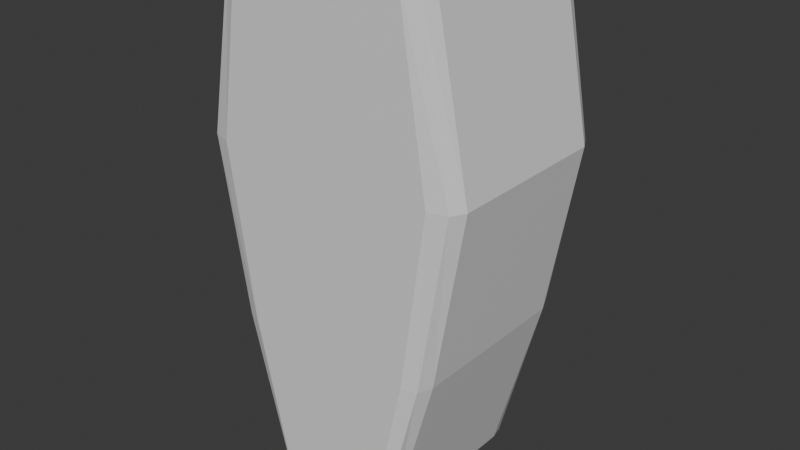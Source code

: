 # Source: D.blend  (saved by Blender 4.4.32; exported with 4.5.12 LTS)
import bpy
from mathutils import Matrix  # noqa: F401  (used for matrix-valued properties, if any)

bpy.ops.wm.read_factory_settings(use_empty=True)
scene = bpy.context.scene
scene.name = 'Scene'

# ---- collections
col_collection = bpy.data.collections.new('Collection'); scene.collection.children.link(col_collection)

# ---- materials (node trees are filled in below, after node groups)
mat_material = bpy.data.materials.new('Material')
mat_material.alpha_threshold = 0.0
mat_material.roughness = 0.5
mat_material.line_color = (0.0, 0.0, 0.0, 1.0)

# ---- material node trees
mat_material.use_nodes = True; mat_material.node_tree.nodes.clear()
_N = mat_material.node_tree.nodes; _L = mat_material.node_tree.links
n0 = _N.new('ShaderNodeOutputMaterial'); n0.name = 'Material Output'; n0.location = (300, 300)
n1 = _N.new('ShaderNodeBsdfPrincipled'); n1.name = 'Principled BSDF'; n1.location = (10, 300)
n1.inputs[3].default_value = 1.45
_L.new(n1.outputs[0], n0.inputs[0])
n0.is_active_output = True

# ---- world
world_world = bpy.data.worlds.new('World'); scene.world = world_world
world_world.use_nodes = True; world_world.node_tree.nodes.clear()
_N = world_world.node_tree.nodes; _L = world_world.node_tree.links
n0 = _N.new('ShaderNodeOutputWorld'); n0.name = 'World Output'; n0.location = (300, 300)
n1 = _N.new('ShaderNodeBackground'); n1.name = 'Background'; n1.location = (10, 300)
n1.inputs[0].default_value = (0.05088, 0.05088, 0.05088, 1.0)
_L.new(n1.outputs[0], n0.inputs[0])
n0.is_active_output = True
world_world.color = (0.05088, 0.05088, 0.05088)
world_world.sun_shadow_jitter_overblur = 0.0

# ---- meshes
me_cube = bpy.data.meshes.new('Cube')
me_cube.from_pydata([(0.315, 0.2563, 1.6), (0.2563, 0.315, 1.6), (0.2978, 0.2978, 1.6), (0.1433, 0.315, 0.0), (0.1761, 0.2563, 0.0), (0.1665, 0.2978, 0.0), (0.2563, -0.315, 1.6), (0.315, -0.2563, 1.6), (0.2978, -0.2978, 1.6), (0.1761, -0.2563, 0.0), (0.1433, -0.315, 0.0), (0.1665, -0.2978, 0.0), (-0.2563, 0.315, 1.6), (-0.315, 0.2563, 1.6), (-0.2978, 0.2978, 1.6), (-0.1761, 0.2563, 0.0), (-0.1433, 0.315, 0.0), (-0.1665, 0.2978, 0.0), (-0.315, -0.2563, 1.6), (-0.2563, -0.315, 1.6), (-0.2978, -0.2978, 1.6), (-0.1433, -0.315, 0.0), (-0.1761, -0.2563, 0.0), (-0.1665, -0.2978, 0.0), (0.4174, 0.2563, 1.067), (0.3396, 0.315, 1.067), (0.3947, 0.2978, 1.067), (0.2636, 0.315, 0.5333), (0.324, 0.2563, 0.5333), (0.3063, 0.2978, 0.5333), (-0.2636, -0.315, 0.5333), (-0.324, -0.2563, 0.5333), (-0.3063, -0.2978, 0.5333), (-0.4174, -0.2563, 1.067), (-0.3396, -0.315, 1.067), (-0.3947, -0.2978, 1.067), (0.3396, -0.315, 1.067), (0.4174, -0.2563, 1.067), (0.3947, -0.2978, 1.067), (0.324, -0.2563, 0.5333), (0.2636, -0.315, 0.5333), (0.3063, -0.2978, 0.5333), (-0.3396, 0.315, 1.067), (-0.4174, 0.2563, 1.067), (-0.3947, 0.2978, 1.067), (-0.324, 0.2563, 0.5333), (-0.2636, 0.315, 0.5333), (-0.3063, 0.2978, 0.5333), (-0.2711, -0.2623, 1.6), (0.2711, -0.2623, 1.6), (-0.2711, 0.2623, 1.6), (0.2711, 0.2623, 1.6), (0.1669, 0.2711, 0.0), (0.1669, -0.2711, 0.0), (-0.1669, 0.2711, 0.0), (-0.1669, -0.2711, 0.0)], [], [(42, 12, 1, 25), (10, 40, 30, 21), (22, 31, 45, 15), (36, 6, 19, 34), (19, 48, 18, 20), (16, 46, 27, 3), (4, 28, 39, 9), (40, 36, 34, 30), (46, 42, 25, 27), (28, 24, 37, 39), (33, 18, 13, 43), (31, 33, 43, 45), (28, 4, 5, 29), (29, 5, 3, 27), (34, 19, 20, 35), (35, 20, 18, 33), (40, 10, 11, 41), (41, 11, 9, 39), (46, 16, 17, 47), (47, 17, 15, 45), (0, 24, 26, 2), (2, 26, 25, 1), (24, 28, 29, 26), (26, 29, 27, 25), (21, 30, 32, 23), (23, 32, 31, 22), (30, 34, 35, 32), (32, 35, 33, 31), (6, 36, 38, 8), (8, 38, 37, 7), (36, 40, 41, 38), (38, 41, 39, 37), (12, 42, 44, 14), (14, 44, 43, 13), (42, 46, 47, 44), (44, 47, 45, 43), (24, 0, 7, 37), (48, 50, 13, 18), (50, 12, 14, 13), (6, 49, 48, 19), (49, 51, 50, 48), (51, 1, 12, 50), (8, 7, 49, 6), (7, 0, 51, 49), (0, 2, 1, 51), (4, 52, 3, 5), (52, 54, 16, 3), (54, 15, 17, 16), (9, 53, 52, 4), (53, 55, 54, 52), (55, 22, 15, 54), (11, 10, 53, 9), (10, 21, 55, 53), (21, 23, 22, 55)])
_uv = me_cube.uv_layers.new(name='UVMap')
_uv.uv.foreach_set('vector', [0.5417, 0.2733, 0.625, 0.2733, 0.625, 0.4767, 0.5417, 0.4767, 0.375, 0.7733, 0.4583, 0.7733, 0.4583, 0.9767, 0.375, 0.9767, 0.375, 0.0233, 0.4583, 0.0233, 0.4583, 0.2267, 0.375, 0.2267, 0.5417, 0.7733, 0.625, 0.7733, 0.625, 0.9767, 0.5417, 0.9767, 0.625, 0.9767, 0.625, 0.5, 0.625, 0.0233, 0.625, 1.0, 0.375, 0.2733, 0.4583, 0.2733, 0.4583, 0.4767, 0.375, 0.4767, 0.375, 0.5233, 0.4583, 0.5233, 0.4583, 0.7267, 0.375, 0.7267, 0.4583, 0.7733, 0.5417, 0.7733, 0.5417, 0.9767, 0.4583, 0.9767, 0.4583, 0.2733, 0.5417, 0.2733, 0.5417, 0.4767, 0.4583, 0.4767, 0.4583, 0.5233, 0.5417, 0.5233, 0.5417, 0.7267, 0.4583, 0.7267, 0.5417, 0.0233, 0.625, 0.0233, 0.625, 0.2267, 0.5417, 0.2267, 0.4583, 0.0233, 0.5417, 0.0233, 0.5417, 0.2267, 0.4583, 0.2267, 0.4583, 0.5233, 0.375, 0.5233, 0.375, 0.5, 0.4583, 0.5, 0.4583, 0.5, 0.375, 0.5, 0.375, 0.4767, 0.4583, 0.4767, 0.5417, 0.9767, 0.625, 0.9767, 0.625, 1.0, 0.5417, 1.0, 0.5417, 0.0, 0.625, 0.0, 0.625, 0.0233, 0.5417, 0.0233, 0.4583, 0.7733, 0.375, 0.7733, 0.375, 0.75, 0.4583, 0.75, 0.4583, 0.75, 0.375, 0.75, 0.375, 0.7267, 0.4583, 0.7267, 0.4583, 0.2733, 0.375, 0.2733, 0.375, 0.25, 0.4583, 0.25, 0.4583, 0.25, 0.375, 0.25, 0.375, 0.2267, 0.4583, 0.2267, 0.625, 0.5233, 0.5417, 0.5233, 0.5417, 0.5, 0.625, 0.5, 0.625, 0.5, 0.5417, 0.5, 0.5417, 0.4767, 0.625, 0.4767, 0.5417, 0.5233, 0.4583, 0.5233, 0.4583, 0.5, 0.5417, 0.5, 0.5417, 0.5, 0.4583, 0.5, 0.4583, 0.4767, 0.5417, 0.4767, 0.375, 0.9767, 0.4583, 0.9767, 0.4583, 1.0, 0.375, 1.0, 0.375, 0.0, 0.4583, 0.0, 0.4583, 0.0233, 0.375, 0.0233, 0.4583, 0.9767, 0.5417, 0.9767, 0.5417, 1.0, 0.4583, 1.0, 0.4583, 0.0, 0.5417, 0.0, 0.5417, 0.0233, 0.4583, 0.0233, 0.625, 0.7733, 0.5417, 0.7733, 0.5417, 0.75, 0.625, 0.75, 0.625, 0.75, 0.5417, 0.75, 0.5417, 0.7267, 0.625, 0.7267, 0.5417, 0.7733, 0.4583, 0.7733, 0.4583, 0.75, 0.5417, 0.75, 0.5417, 0.75, 0.4583, 0.75, 0.4583, 0.7267, 0.5417, 0.7267, 0.625, 0.2733, 0.5417, 0.2733, 0.5417, 0.25, 0.625, 0.25, 0.625, 0.25, 0.5417, 0.25, 0.5417, 0.2267, 0.625, 0.2267, 0.5417, 0.2733, 0.4583, 0.2733, 0.4583, 0.25, 0.5417, 0.25, 0.5417, 0.25, 0.4583, 0.25, 0.4583, 0.2267, 0.5417, 0.2267, 0.5417, 0.5233, 0.625, 0.5233, 0.625, 0.7267, 0.5417, 0.7267, 0.625, 0.5, 0.625, 0.4167, 0.625, 0.2267, 0.625, 0.0233, 0.625, 0.4167, 0.625, 0.2733, 0.625, 0.25, 0.625, 0.2267, 0.625, 0.7733, 0.625, 0.5833, 0.625, 0.5, 0.625, 0.9767, 0.625, 0.5833, 0.625, 0.5, 0.625, 0.4167, 0.625, 0.5, 0.625, 0.5, 0.625, 0.4767, 0.625, 0.2733, 0.625, 0.4167, 0.625, 0.75, 0.625, 0.7267, 0.625, 0.5833, 0.625, 0.7733, 0.625, 0.7267, 0.625, 0.5233, 0.625, 0.5, 0.625, 0.5833, 0.625, 0.5233, 0.625, 0.5, 0.625, 0.4767, 0.625, 0.5, 0.375, 0.5233, 0.375, 0.5, 0.375, 0.4767, 0.375, 0.5, 0.375, 0.5, 0.375, 0.4167, 0.375, 0.2733, 0.375, 0.4767, 0.375, 0.4167, 0.375, 0.2267, 0.375, 0.25, 0.375, 0.2733, 0.375, 0.7267, 0.375, 0.5833, 0.375, 0.5, 0.375, 0.5233, 0.375, 0.5833, 0.375, 0.5, 0.375, 0.4167, 0.375, 0.5, 0.375, 0.5, 0.375, 0.0233, 0.375, 0.2267, 0.375, 0.4167, 0.375, 0.75, 0.375, 0.7733, 0.375, 0.5833, 0.375, 0.7267, 0.375, 0.7733, 0.375, 0.9767, 0.375, 0.5, 0.375, 0.5833, 0.375, 0.9767, 0.375, 0.0, 0.375, 0.0233, 0.375, 0.5])
me_cube.materials.append(mat_material)
me_cube.use_mirror_vertex_groups = False
me_cube.update()

# ---- objects
ob_cube = bpy.data.objects.new('Cube', me_cube)

# ---- transforms, parenting, visibility, modifiers, constraints
ob_cube.location = (0.0, 0.0, 0.0)
ob_cube.lock_rotations_4d = False
ob_cube.empty_display_type = 'ARROWS'
ob_cube.lineart.crease_threshold = 0.0

# ---- collection membership
col_collection.objects.link(ob_cube)

# ---- scene / render settings (as saved in the file)
scene.frame_start = 1; scene.frame_end = 250; scene.frame_set(1)
scene.render.engine = 'BLENDER_EEVEE_NEXT'
bpy.context.view_layer.update()

# ---- added for rendering (the .blend has no active camera and no usable light): camera, sun
cam_auto = bpy.data.cameras.new('AutoCamera')
cam_auto.lens = 50.0
cam_auto.sensor_width = 36.0
cam_auto.clip_end = 1000.0
ob_auto_camera = bpy.data.objects.new('AutoCamera', cam_auto)
scene.collection.objects.link(ob_auto_camera)
ob_auto_camera.location = (1.7686, -2.12231, 2.21488)
ob_auto_camera.rotation_euler = (1.09748, -7.21219e-08, 0.694738)
scene.camera = ob_auto_camera
light_auto_sun = bpy.data.lights.new('AutoSun', 'SUN')
light_auto_sun.energy = 3.0
light_auto_sun.angle = 0.0523599
ob_auto_sun = bpy.data.objects.new('AutoSun', light_auto_sun)
scene.collection.objects.link(ob_auto_sun)
ob_auto_sun.rotation_euler = (0.872665, 0.174533, 0.523599)
bpy.context.view_layer.update()
